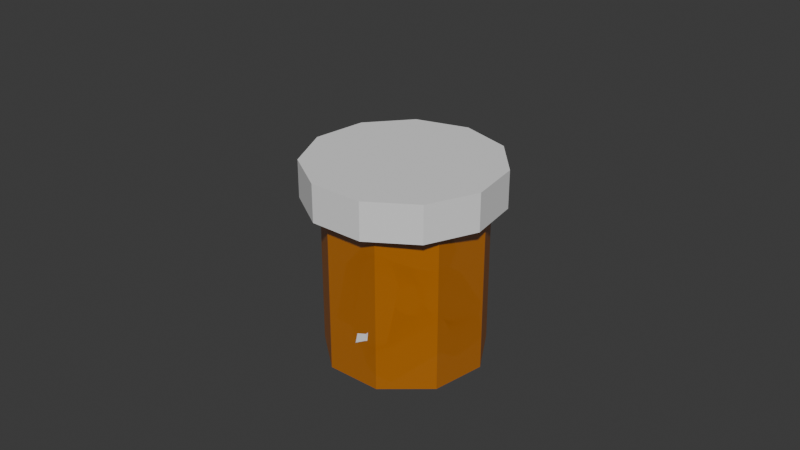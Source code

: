 # Source: Tabliki.blend  (saved by Blender 4.0.36; exported with 4.5.12 LTS)
import bpy
from mathutils import Matrix  # noqa: F401  (used for matrix-valued properties, if any)

bpy.ops.wm.read_factory_settings(use_empty=True)
scene = bpy.context.scene
scene.name = 'Scene'

# ---- collections
col_collection = bpy.data.collections.new('Collection'); scene.collection.children.link(col_collection)

# ---- materials (node trees are filled in below, after node groups)
mat_material_001 = bpy.data.materials.new('Material.001')
mat_material_001.surface_render_method = 'BLENDED'
mat_material_001.blend_method = 'BLEND'
mat_material_001.use_transparent_shadow = False

# ---- material node trees
mat_material_001.use_nodes = True; mat_material_001.node_tree.nodes.clear()
_N = mat_material_001.node_tree.nodes; _L = mat_material_001.node_tree.links
n0 = _N.new('ShaderNodeBsdfPrincipled'); n0.name = 'Principled BSDF'; n0.location = (10, 300)
n0.inputs[0].default_value = (0.8004, 0.2464, 0.0, 1.0)
n0.inputs[3].default_value = 1.45
n0.inputs[4].default_value = 0.5197
n1 = _N.new('ShaderNodeOutputMaterial'); n1.name = 'Material Output'; n1.location = (300, 300)
_L.new(n0.outputs[0], n1.inputs[0])
n1.is_active_output = True

# ---- world
world_world = bpy.data.worlds.new('World'); scene.world = world_world
world_world.use_nodes = True; world_world.node_tree.nodes.clear()
_N = world_world.node_tree.nodes; _L = world_world.node_tree.links
n0 = _N.new('ShaderNodeOutputWorld'); n0.name = 'World Output'; n0.location = (300, 300)
n1 = _N.new('ShaderNodeBackground'); n1.name = 'Background'; n1.location = (10, 300)
n1.inputs[0].default_value = (0.05088, 0.05088, 0.05088, 1.0)
_L.new(n1.outputs[0], n0.inputs[0])
n0.is_active_output = True
world_world.color = (0.05088, 0.05088, 0.05088)
world_world.use_sun_shadow = False
world_world.sun_shadow_jitter_overblur = 0.0

# ---- meshes
me_cylinder = bpy.data.meshes.new('Cylinder')
me_cylinder.from_pydata([(0.0, 1.0, -1.0), (0.0, 1.0, 1.037), (0.6428, 0.766, -1.0), (0.6428, 0.766, 1.037), (0.9848, 0.1736, -1.0), (0.9848, 0.1736, 1.037), (0.866, -0.5, -1.0), (0.866, -0.5, 1.037), (0.342, -0.9397, -1.0), (0.342, -0.9397, 1.037), (-0.342, -0.9397, -1.0), (-0.342, -0.9397, 1.037), (-0.866, -0.5, -1.0), (-0.866, -0.5, 1.037), (-0.9848, 0.1736, -1.0), (-0.9848, 0.1736, 1.037), (-0.6428, 0.766, -1.0), (-0.6428, 0.766, 1.037)], [], [(0, 1, 3, 2), (2, 3, 5, 4), (4, 5, 7, 6), (6, 7, 9, 8), (8, 9, 11, 10), (10, 11, 13, 12), (12, 13, 15, 14), (14, 15, 17, 16), (16, 17, 1, 0), (0, 2, 4, 6, 8, 10, 12, 14, 16)])
_uv = me_cylinder.uv_layers.new(name='UVMap')
_uv.uv.foreach_set('vector', [1.0, 0.5, 1.0, 1.0, 0.8889, 1.0, 0.8889, 0.5, 0.8889, 0.5, 0.8889, 1.0, 0.7778, 1.0, 0.7778, 0.5, 0.7778, 0.5, 0.7778, 1.0, 0.6667, 1.0, 0.6667, 0.5, 0.6667, 0.5, 0.6667, 1.0, 0.5556, 1.0, 0.5556, 0.5, 0.5556, 0.5, 0.5556, 1.0, 0.4444, 1.0, 0.4444, 0.5, 0.4444, 0.5, 0.4444, 1.0, 0.3333, 1.0, 0.3333, 0.5, 0.3333, 0.5, 0.3333, 1.0, 0.2222, 1.0, 0.2222, 0.5, 0.2222, 0.5, 0.2222, 1.0, 0.1111, 1.0, 0.1111, 0.5, 0.1111, 0.5, 0.1111, 1.0, 4.47e-08, 1.0, 4.47e-08, 0.5, 0.75, 0.49, 0.9043, 0.4339, 0.9864, 0.2917, 0.9578, 0.13, 0.8321, 0.02447, 0.6679, 0.02447, 0.5422, 0.13, 0.5136, 0.2917, 0.5957, 0.4339])
me_cylinder.materials.append(mat_material_001)
me_cylinder.update()
me_cube_008 = bpy.data.meshes.new('Cube.008')
me_cube_008.from_pydata([(-0.6127, 1.0, -0.2243), (-0.8485, 0.5258, 1.0), (0.9401, -0.603, 0.7139), (0.433, 1.0, -0.3938), (-0.8898, 0.5755, 0.9172), (-0.6692, -1.0, 0.1853), (0.973, 0.3685, 0.4607), (0.6227, -1.0, 0.3101), (-0.689, -1.0, -1.0), (0.7558, -0.8387, 0.7277), (0.973, 0.4259, -0.5332), (-0.6216, 1.0, 0.3402), (0.4717, 1.0, 0.4873), (0.6818, 0.7403, 1.0), (-0.7474, 0.7809, -1.0), (0.5976, 0.8155, -1.0), (-1.027, -0.5527, 0.4554), (0.973, -0.5541, 0.5337), (0.7258, 0.6795, 1.0), (-1.027, 0.3559, 0.4921), (-0.8866, 0.5735, -1.0), (-0.8125, -0.8014, -1.0), (-1.027, 0.3604, -0.3103), (-1.027, -0.4947, -0.4235), (-0.8497, -0.7765, 0.8719), (-0.7862, -0.8461, 0.6426), (-0.8039, -0.6198, 1.0), (-0.6888, -1.0, -0.9886), (0.7455, -0.8291, -1.0), (-0.7432, -0.9129, -1.0), (0.6345, -1.0, -0.6324), (0.8131, 0.6074, -1.0), (0.8599, -0.6457, -1.0), (0.973, -0.488, -0.5922), (0.8697, -0.5283, 1.0), (0.7112, -0.7244, 1.0), (1.235, 0.7033, -2.047), (0.6967, 1.038, -2.091), (0.2144, -1.547, -0.7458), (1.32, -0.5688, -0.5552), (0.7403, 1.09, -2.157), (0.03428, 0.1203, -4.0), (0.8097, -1.28, 0.1747), (0.06675, -1.389, -1.931), (0.2895, -0.07634, -4.831), (0.07216, -1.411, -1.272), (1.056, -1.444, -0.4347), (1.113, 0.8187, -1.68), (1.131, -0.451, 0.0989), (0.8862, -0.6993, 0.4897), (1.275, 0.6395, -3.013), (1.356, -0.9436, -0.9093), (0.2077, 0.7573, -3.889), (0.282, -1.601, -0.7644), (0.8544, -0.7735, 0.492), (0.7039, 1.094, -2.89), (1.154, 0.7292, -3.449), (0.394, 0.1423, -4.808), (0.8798, 0.9465, -3.427), (0.4298, 0.6151, -4.42), (0.001621, 0.5431, -3.575), (0.01547, 0.3999, -3.707), (0.06305, 0.5695, -3.25), (0.287, -0.07445, -4.823), (0.4503, -1.716, -2.444), (0.3353, 0.01948, -4.821), (0.2709, -1.578, -2.55), (1.251, -1.275, -0.8011), (0.5573, -1.785, -2.072), (0.5619, -1.786, -1.454), (0.1908, -1.383, -0.5809), (0.07468, -1.266, -1.035), (-0.2302, 3.028, 6.295), (-0.8105, 3.527, 8.108), (-0.4616, 1.33, 7.689), (-1.042, 1.828, 9.502), (-1.2, -0.2091, 7.521), (-1.78, 0.2899, 9.334), (-2.21, -1.099, 5.845), (-2.79, -0.6003, 7.657), (-3.171, -1.058, 3.191), (-3.751, -0.5594, 5.004), (-3.779, -0.09938, 0.4035), (-4.359, 0.3995, 2.216), (-3.84, 1.473, -1.633), (-4.42, 1.972, 0.1797), (-3.335, 3.16, -2.272), (-3.915, 3.659, -0.4594), (-2.424, 4.426, -1.311), (-3.004, 4.925, 0.502), (-1.396, 4.868, 0.9457), (-1.977, 5.367, 2.759), (-0.5787, 4.347, 3.781), (-1.159, 4.846, 5.594), (-0.3121, -0.1669, -5.547), (-0.8936, -0.2652, -5.742), (-0.6726, -1.414, -0.5895), (0.0499, -0.2699, -2.695), (-0.8653, -0.2399, -5.892), (-1.148, -1.789, -5.102), (-0.2498, -0.6395, -0.8055), (-0.7943, -1.836, -1.486), (-0.8208, -2.076, -5.489), (-0.8148, -1.603, -1.039), (0.04949, -0.8308, -1.098), (-0.4733, -0.02949, -5.413), (-0.1859, -0.05859, -2.341), (-0.358, -0.1708, -1.552), (-0.2118, -0.5359, -6.084), (0.2047, -0.5858, -2.364), (-1.174, -1.317, -6.127), (-0.5949, -1.418, -0.5606), (-0.3662, -0.2259, -1.415), (-0.8644, -0.5243, -6.337), (-0.3266, -0.7066, -6.419), (-0.788, -1.897, -5.88), (-0.6375, -0.715, -6.563), (-0.9065, -1.48, -6.387), (-1.316, -1.42, -5.464), (-1.257, -1.539, -5.335), (-1.283, -1.256, -5.34), (-0.8239, -2.073, -5.485), (-0.3294, -2.013, -1.554), (-0.8064, -1.997, -5.66), (-0.5261, -2.065, -1.717), (0.1963, -0.778, -1.716), (-0.2305, -1.862, -1.282), (-0.2555, -1.634, -0.8921), (-0.7478, -1.276, -0.7227), (-0.8645, -1.436, -1.114), (-0.9048, 0.3633, -5.722), (-0.9557, 0.4469, -4.022), (0.5586, 2.141, -4.942), (-0.3723, 1.418, -7.161), (-0.9895, 0.3823, -4.088), (0.07444, 0.233, -2.672), (0.09401, 2.193, -6.464), (0.6802, 1.64, -4.244), (0.2494, -0.156, -3.375), (0.5933, 1.927, -4.377), (0.218, 1.89, -7.153), (-0.997, 0.5291, -5.363), (-0.4908, 1.733, -6.669), (-0.3299, 2.089, -6.268), (-0.732, -0.04196, -5.728), (-0.0995, 1.386, -7.492), (-0.3802, -0.01784, -2.659), (0.5763, 2.125, -5.162), (-0.2761, 2.13, -6.241), (-0.8721, 0.08332, -3.875), (-0.6883, -0.2098, -5.268), (0.0833, -0.2672, -3.488), (-0.7496, -0.1654, -4.374), (-0.2744, -0.285, -3.278), (-0.2394, 0.2772, -2.324), (-0.1357, 0.2664, -2.451), (-0.3211, 0.3809, -2.517), (0.2477, -0.1523, -3.368), (0.8522, 1.38, -5.439), (0.1766, -0.2047, -3.425), (0.8327, 1.36, -4.838), (0.1162, 1.594, -7.483), (0.8094, 1.52, -5.835), (0.7163, 1.782, -5.944), (0.44, 2.163, -4.778), (0.4682, 1.975, -4.309), (-0.8962, 1.252, -2.982), (-1.261, 1.042, -1.708), (0.4079, -0.03153, 0.3171), (0.1259, 1.232, -2.318), (-1.291, 1.072, -1.853), (-1.125, -0.5137, -1.093), (0.529, 0.816, -0.644), (0.109, -0.4762, 0.02346), (-1.042, -0.736, -2.16), (0.2127, -0.248, 0.3707), (0.6182, 0.6827, -1.57), (-0.9531, 1.358, -2.488), (0.0876, 1.397, -1.507), (0.228, 1.256, -0.6846), (-0.9747, 0.9035, -3.603), (0.3236, 0.9499, -2.582), (-1.462, -0.05503, -1.483), (0.4585, -0.01985, 0.1446), (0.2662, 1.201, -0.6026), (-1.402, 0.7886, -2.164), (-1.123, 0.7109, -3.548), (-1.148, -0.5544, -2.412), (-1.332, 0.6423, -2.879), (-1.382, -0.1663, -2.308), (-1.342, -0.1812, -0.8005), (-1.266, -0.2876, -0.8997), (-1.298, -0.01234, -0.7743), (-1.043, -0.7339, -2.149), (0.3516, -0.5631, -1.176), (-1.089, -0.6564, -2.27), (0.2012, -0.6527, -0.803), (0.5168, 0.7606, -2.251), (0.4745, -0.3929, -1.231), (0.5596, -0.17, -0.9054), (0.3207, 0.09009, 0.4573), (0.1543, -0.09224, 0.4877), (-1.745, 0.7562, -3.623), (-1.814, 1.564, -3.344), (-0.09156, 1.613, -6.091), (-1.06, 0.388, -5.798), (-1.854, 1.516, -3.254), (-0.8536, 2.124, -1.988), (-0.5144, 0.9265, -6.869), (-0.04905, 1.793, -4.85), (-0.7197, 1.689, -1.325), (-0.09502, 1.813, -5.496), (-0.4197, 0.5227, -6.399), (-1.82, 0.9686, -3.9), (-1.145, 0.7041, -6.343), (-0.9477, 0.989, -6.842), (-1.628, 0.6387, -2.737), (-0.7908, 0.2254, -5.678), (-1.333, 2.061, -1.741), (-0.07235, 1.507, -6.11), (-0.89, 1.013, -6.885), (-1.782, 1.53, -2.545), (-1.614, 0.8037, -2.256), (-0.8952, 1.606, -1.229), (-1.685, 1.229, -2.129), (-1.253, 1.699, -1.332), (-1.162, 2.298, -2.15), (-1.06, 2.236, -2.107), (-1.226, 2.238, -2.451), (-0.721, 1.694, -1.331), (0.1073, 1.168, -4.578), (-0.7966, 1.653, -1.283), (0.07488, 1.44, -4.382), (-0.5523, 0.2872, -5.965), (0.09013, 1.025, -4.984), (0.03448, 1.049, -5.578), (-0.2081, 1.695, -6.153), (-0.2129, 1.859, -5.64), (-2.224, -0.869, -1.755), (-2.49, -0.1374, -1.92), (-1.052, 0.1803, -5.759), (-1.6, -1.269, -4.057), (-2.51, -0.1824, -1.778), (-1.695, 1.001, -1.7), (-1.293, -0.7401, -5.765), (-1.003, 0.5691, -4.747), (-1.425, 0.7874, -0.9303), (-1.081, 0.4569, -5.323), (-1.076, -0.9761, -5.163), (-2.363, -0.7608, -2.08), (-1.787, -1.119, -4.684), (-1.706, -0.8668, -5.458), (-2.043, -0.7717, -0.9523), (-1.303, -1.276, -4.049), (-2.106, 0.7807, -1.082), (-1.007, 0.09176, -5.729), (-1.662, -0.8284, -5.554), (-2.413, -0.01834, -1.184), (-2.052, -0.5387, -0.6141), (-1.559, 0.6547, -0.6637), (-2.224, -0.1717, -0.6939), (-1.916, 0.5656, -0.5498), (-2.032, 0.9943, -1.724), (-1.919, 0.991, -1.724), (-2.088, 0.863, -1.921), (-1.427, 0.7894, -0.9378), (-0.6799, 0.1303, -4.245), (-1.483, 0.7292, -0.8135), (-0.773, 0.3895, -4.199), (-1.114, -1.168, -4.526), (-0.6764, -0.07261, -4.524), (-0.7619, -0.1764, -5.047), (-1.184, 0.1922, -5.778), (-1.208, 0.422, -5.397), (-0.2021, 2.436, -3.035), (-0.05739, 2.596, -1.406), (1.404, 0.8779, -2.758), (0.5607, 1.886, -4.783), (-0.1134, 2.625, -1.45), (0.1178, 1.207, 0.1421), (1.241, 1.456, -4.335), (1.131, 0.6307, -1.863), (-0.1483, 0.8524, -0.3737), (1.299, 0.807, -2.116), (1.023, 1.19, -4.878), (-0.08933, 2.613, -2.76), (0.7768, 2.138, -4.438), (1.082, 2.016, -4.16), (-0.4389, 2.11, -2.861), (0.5836, 1.495, -5.058), (-0.1601, 1.769, 0.1899), (1.384, 0.8408, -2.965), (1.124, 1.954, -4.142), (-0.2778, 2.408, -1.11), (-0.5165, 2.033, -2.338), (-0.2701, 1.048, -0.4643), (-0.4483, 2.164, -1.487), (-0.3541, 1.539, -0.3001), (0.09443, 1.658, 0.4236), (0.104, 1.509, 0.3172), (0.1348, 1.783, 0.1826), (-0.1457, 0.8558, -0.3688), (0.9237, 0.2882, -2.912), (-0.2017, 0.9383, -0.4134), (0.9403, 0.3358, -2.317), (0.7769, 1.248, -5.101), (0.9857, 0.3606, -3.36), (1.137, 0.5408, -3.581), (1.4, 1.051, -2.622), (1.306, 0.9907, -2.085), (0.03268, 0.79, 1.574), (0.1056, 1.506, 2.398), (-1.857, 1.413, 2.273), (-0.9099, 0.1647, 1.845), (0.1577, 1.475, 2.328), (-0.5354, 2.608, 0.891), (-1.587, 0.5187, 2.555), (-1.698, 1.882, 1.546), (-0.5254, 2.455, -0.2515), (-1.765, 1.724, 2.085), (-1.575, 0.3306, 1.634), (0.0444, 0.8737, 2.11), (-0.9389, 0.2651, 2.704), (-1.205, 0.44, 3.145), (0.08076, 0.9489, 0.6603), (-1.119, 0.1451, 1.236), (-0.07254, 2.465, 1.236), (-1.873, 1.326, 2.14), (-1.264, 0.4673, 3.132), (0.2101, 1.685, 1.749), (0.1415, 1.208, 0.4936), (-0.3525, 2.354, -0.1983), (0.2062, 1.569, 0.9834), (-0.06029, 2.292, 0.4257), (-0.299, 2.614, 1.591), (-0.3793, 2.606, 1.361), (-0.2906, 2.47, 1.815), (-0.5255, 2.456, -0.2405), (-1.764, 1.481, 0.4329), (-0.4496, 2.41, -0.2282), (-1.714, 1.744, 0.6488), (-1.378, 0.2009, 1.216), (-1.81, 1.257, 0.5767), (-1.86, 1.112, 1.097), (-1.769, 1.428, 2.556), (-1.687, 1.689, 2.388), (-0.7215, 1.671, 0.2657), (-1.181, 2.172, 0.5342), (-1.921, -0.1613, 2.654), (-0.71, 0.431, 1.888), (-1.137, 2.207, 0.4302), (-2.114, 1.466, -0.6803), (-1.238, -0.08191, 3.081), (-2.139, 0.02115, 1.581), (-1.976, 1.178, -1.624), (-2.08, 0.008696, 2.219), (-1.084, -0.3313, 2.352), (-0.787, 1.829, 0.6843), (-0.8126, 0.6175, 2.63), (-1.048, 0.4624, 3.224), (-0.7778, 1.581, -0.6834), (-0.765, 0.04932, 1.591), (-1.842, 2.03, -0.8118), (-1.867, -0.2368, 2.6), (-1.09, 0.4007, 3.262), (-1.235, 2.211, -0.254), (-0.9162, 1.701, -1.037), (-1.842, 1.357, -1.715), (-1.139, 2.002, -0.8675), (-1.701, 1.811, -1.453), (-2.042, 1.894, -0.3254), (-2.063, 1.748, -0.4355), (-1.952, 1.905, -0.059), (-1.978, 1.181, -1.615), (-1.873, -0.4301, 0.8804), (-1.917, 1.256, -1.664), (-2.029, -0.2391, 0.8769), (-0.9067, -0.2364, 1.831), (-1.75, -0.5262, 1.179), (-1.692, -0.5192, 1.774), (-1.903, 0.008295, 2.799), (-2.034, 0.1526, 2.419)], [], [(33, 10, 6, 17), (9, 35, 26, 24, 25, 5, 7), (19, 4, 11, 0, 14, 20, 22), (15, 14, 0, 3), (11, 4, 1, 13, 12), (3, 0, 11, 12), (21, 23, 22, 20), (19, 16, 24, 26, 1, 4), (16, 25, 24), (23, 21, 29, 27, 5, 25, 16), (22, 23, 16, 19), (18, 6, 10, 31, 15, 3, 12, 13), (21, 20, 14, 15, 31, 32, 28, 29), (18, 34, 2, 17, 6), (33, 32, 31, 10), (29, 28, 30, 27, 8), (35, 34, 18, 13, 1, 26), (27, 29, 8), (27, 30, 7, 5), (30, 28, 32, 33, 17, 2, 9, 7), (34, 35, 9, 2), (69, 46, 42, 53), (45, 71, 62, 60, 61, 41, 43), (55, 40, 47, 36, 50, 56, 58), (51, 50, 36, 39), (47, 40, 37, 49, 48), (39, 36, 47, 48), (57, 59, 58, 56), (55, 52, 60, 62, 37, 40), (52, 61, 60), (59, 57, 65, 63, 41, 61, 52), (58, 59, 52, 55), (54, 42, 46, 67, 51, 39, 48, 49), (57, 56, 50, 51, 67, 68, 64, 65), (54, 70, 38, 53, 42), (69, 68, 67, 46), (65, 64, 66, 63, 44), (71, 70, 54, 49, 37, 62), (63, 65, 44), (63, 66, 43, 41), (66, 64, 68, 69, 53, 38, 45, 43), (70, 71, 45, 38), (72, 73, 75, 74), (74, 75, 77, 76), (76, 77, 79, 78), (78, 79, 81, 80), (80, 81, 83, 82), (82, 83, 85, 84), (84, 85, 87, 86), (86, 87, 89, 88), (88, 89, 91, 90), (75, 73, 93, 91, 89, 87, 85, 83, 81, 79, 77), (90, 91, 93, 92), (92, 93, 73, 72), (72, 74, 76, 78, 80, 82, 84, 86, 88, 90, 92), (127, 104, 100, 111), (103, 129, 120, 118, 119, 99, 101), (113, 98, 105, 94, 108, 114, 116), (109, 108, 94, 97), (105, 98, 95, 107, 106), (97, 94, 105, 106), (115, 117, 116, 114), (113, 110, 118, 120, 95, 98), (110, 119, 118), (117, 115, 123, 121, 99, 119, 110), (116, 117, 110, 113), (112, 100, 104, 125, 109, 97, 106, 107), (115, 114, 108, 109, 125, 126, 122, 123), (112, 128, 96, 111, 100), (127, 126, 125, 104), (123, 122, 124, 121, 102), (129, 128, 112, 107, 95, 120), (121, 123, 102), (121, 124, 101, 99), (124, 122, 126, 127, 111, 96, 103, 101), (128, 129, 103, 96), (163, 140, 136, 147), (139, 165, 156, 154, 155, 135, 137), (149, 134, 141, 130, 144, 150, 152), (145, 144, 130, 133), (141, 134, 131, 143, 142), (133, 130, 141, 142), (151, 153, 152, 150), (149, 146, 154, 156, 131, 134), (146, 155, 154), (153, 151, 159, 157, 135, 155, 146), (152, 153, 146, 149), (148, 136, 140, 161, 145, 133, 142, 143), (151, 150, 144, 145, 161, 162, 158, 159), (148, 164, 132, 147, 136), (163, 162, 161, 140), (159, 158, 160, 157, 138), (165, 164, 148, 143, 131, 156), (157, 159, 138), (157, 160, 137, 135), (160, 158, 162, 163, 147, 132, 139, 137), (164, 165, 139, 132), (199, 176, 172, 183), (175, 201, 192, 190, 191, 171, 173), (185, 170, 177, 166, 180, 186, 188), (181, 180, 166, 169), (177, 170, 167, 179, 178), (169, 166, 177, 178), (187, 189, 188, 186), (185, 182, 190, 192, 167, 170), (182, 191, 190), (189, 187, 195, 193, 171, 191, 182), (188, 189, 182, 185), (184, 172, 176, 197, 181, 169, 178, 179), (187, 186, 180, 181, 197, 198, 194, 195), (184, 200, 168, 183, 172), (199, 198, 197, 176), (195, 194, 196, 193, 174), (201, 200, 184, 179, 167, 192), (193, 195, 174), (193, 196, 173, 171), (196, 194, 198, 199, 183, 168, 175, 173), (200, 201, 175, 168), (235, 212, 208, 219), (211, 237, 228, 226, 227, 207, 209), (221, 206, 213, 202, 216, 222, 224), (217, 216, 202, 205), (213, 206, 203, 215, 214), (205, 202, 213, 214), (223, 225, 224, 222), (221, 218, 226, 228, 203, 206), (218, 227, 226), (225, 223, 231, 229, 207, 227, 218), (224, 225, 218, 221), (220, 208, 212, 233, 217, 205, 214, 215), (223, 222, 216, 217, 233, 234, 230, 231), (220, 236, 204, 219, 208), (235, 234, 233, 212), (231, 230, 232, 229, 210), (237, 236, 220, 215, 203, 228), (229, 231, 210), (229, 232, 209, 207), (232, 230, 234, 235, 219, 204, 211, 209), (236, 237, 211, 204), (271, 248, 244, 255), (247, 273, 264, 262, 263, 243, 245), (257, 242, 249, 238, 252, 258, 260), (253, 252, 238, 241), (249, 242, 239, 251, 250), (241, 238, 249, 250), (259, 261, 260, 258), (257, 254, 262, 264, 239, 242), (254, 263, 262), (261, 259, 267, 265, 243, 263, 254), (260, 261, 254, 257), (256, 244, 248, 269, 253, 241, 250, 251), (259, 258, 252, 253, 269, 270, 266, 267), (256, 272, 240, 255, 244), (271, 270, 269, 248), (267, 266, 268, 265, 246), (273, 272, 256, 251, 239, 264), (265, 267, 246), (265, 268, 245, 243), (268, 266, 270, 271, 255, 240, 247, 245), (272, 273, 247, 240), (307, 284, 280, 291), (283, 309, 300, 298, 299, 279, 281), (293, 278, 285, 274, 288, 294, 296), (289, 288, 274, 277), (285, 278, 275, 287, 286), (277, 274, 285, 286), (295, 297, 296, 294), (293, 290, 298, 300, 275, 278), (290, 299, 298), (297, 295, 303, 301, 279, 299, 290), (296, 297, 290, 293), (292, 280, 284, 305, 289, 277, 286, 287), (295, 294, 288, 289, 305, 306, 302, 303), (292, 308, 276, 291, 280), (307, 306, 305, 284), (303, 302, 304, 301, 282), (309, 308, 292, 287, 275, 300), (301, 303, 282), (301, 304, 281, 279), (304, 302, 306, 307, 291, 276, 283, 281), (308, 309, 283, 276), (343, 320, 316, 327), (319, 345, 336, 334, 335, 315, 317), (329, 314, 321, 310, 324, 330, 332), (325, 324, 310, 313), (321, 314, 311, 323, 322), (313, 310, 321, 322), (331, 333, 332, 330), (329, 326, 334, 336, 311, 314), (326, 335, 334), (333, 331, 339, 337, 315, 335, 326), (332, 333, 326, 329), (328, 316, 320, 341, 325, 313, 322, 323), (331, 330, 324, 325, 341, 342, 338, 339), (328, 344, 312, 327, 316), (343, 342, 341, 320), (339, 338, 340, 337, 318), (345, 344, 328, 323, 311, 336), (337, 339, 318), (337, 340, 317, 315), (340, 338, 342, 343, 327, 312, 319, 317), (344, 345, 319, 312), (379, 356, 352, 363), (355, 381, 372, 370, 371, 351, 353), (365, 350, 357, 346, 360, 366, 368), (361, 360, 346, 349), (357, 350, 347, 359, 358), (349, 346, 357, 358), (367, 369, 368, 366), (365, 362, 370, 372, 347, 350), (362, 371, 370), (369, 367, 375, 373, 351, 371, 362), (368, 369, 362, 365), (364, 352, 356, 377, 361, 349, 358, 359), (367, 366, 360, 361, 377, 378, 374, 375), (364, 380, 348, 363, 352), (379, 378, 377, 356), (375, 374, 376, 373, 354), (381, 380, 364, 359, 347, 372), (373, 375, 354), (373, 376, 353, 351), (376, 374, 378, 379, 363, 348, 355, 353), (380, 381, 355, 348)])
_uv = me_cube_008.uv_layers.new(name='UVMap')
_uv.uv.foreach_set('vector', [0.426, 0.686, 0.4333, 0.5718, 0.5576, 0.5789, 0.5667, 0.6943, 0.591, 0.757, 0.5863, 0.6818, 0.1403, 0.09201, 0.131, 0.01315, 0.6966, 0.5289, 0.5232, 0.9553, 0.5388, 0.7938, 0.6846, 0.5805, 0.8394, 0.5449, 0.677, 0.4351, 0.5498, 0.3796, 0.2889, 0.3985, 0.2073, 0.4886, 0.3836, 0.58, 0.3281, 0.5231, 0.2889, 0.3985, 0.472, 0.3018, 0.4014, 0.4819, 0.5425, 0.3007, 0.8225, 0.528, 0.8509, 0.5575, 0.625, 0.4961, 0.5609, 0.4373, 0.4508, 0.4325, 0.472, 0.3018, 0.5425, 0.3007, 0.5609, 0.4373, 0.1518, 0.7252, 0.4471, 0.06317, 0.3836, 0.58, 0.1425, 0.5533, 0.5615, 0.1695, 0.5569, 0.05591, 0.131, 0.01315, 0.1403, 0.09201, 0.8527, 0.5593, 0.8225, 0.528, 0.5569, 0.05591, 0.6966, 0.5289, 0.131, 0.01315, 0.4471, 0.06317, 0.375, 0.6325, 0.375, 0.8152, 0.3776, 0.9566, 0.6438, 0.8346, 0.6966, 0.5289, 0.5569, 0.05591, 0.4612, 0.17, 0.4471, 0.06317, 0.5569, 0.05591, 0.5615, 0.1695, 0.625, 0.5092, 0.5576, 0.5789, 0.4333, 0.5718, 0.355, 0.5491, 0.3281, 0.5231, 0.4014, 0.4819, 0.5427, 0.4555, 0.625, 0.4961, 0.1518, 0.7252, 0.1425, 0.5533, 0.1599, 0.5274, 0.3281, 0.5231, 0.355, 0.5491, 0.3609, 0.7057, 0.3466, 0.7286, 0.1605, 0.7391, 0.625, 0.5092, 0.625, 0.697, 0.5892, 0.7045, 0.5667, 0.6943, 0.5576, 0.5789, 0.426, 0.686, 0.375, 0.7199, 0.355, 0.5491, 0.4333, 0.5718, 0.1605, 0.7391, 0.3466, 0.7286, 0.4209, 0.7923, 0.3764, 0.9577, 0.375, 0.9578, 0.6577, 0.7156, 0.6379, 0.691, 0.6559, 0.5401, 0.6614, 0.5325, 0.8527, 0.5593, 0.8471, 0.7025, 0.3776, 0.9566, 0.375, 0.8152, 0.375, 0.9578, 0.3764, 0.9577, 0.4209, 0.7923, 0.5388, 0.7938, 0.5232, 0.9553, 0.4209, 0.7923, 0.375, 0.7571, 0.375, 0.7199, 0.426, 0.686, 0.5667, 0.6943, 0.5892, 0.7045, 0.591, 0.757, 0.5388, 0.7938, 0.625, 0.697, 0.5863, 0.6818, 0.591, 0.757, 0.5892, 0.7045, 0.426, 0.686, 0.4333, 0.5718, 0.5576, 0.5789, 0.5667, 0.6943, 0.591, 0.757, 0.5863, 0.6818, 0.1403, 0.09201, 0.131, 0.01315, 0.6966, 0.5289, 0.5232, 0.9553, 0.5388, 0.7938, 0.6846, 0.5805, 0.8394, 0.5449, 0.677, 0.4351, 0.5498, 0.3796, 0.2889, 0.3985, 0.2073, 0.4886, 0.3836, 0.58, 0.3281, 0.5231, 0.2889, 0.3985, 0.472, 0.3018, 0.4014, 0.4819, 0.5425, 0.3007, 0.8225, 0.528, 0.8509, 0.5575, 0.625, 0.4961, 0.5609, 0.4373, 0.4508, 0.4325, 0.472, 0.3018, 0.5425, 0.3007, 0.5609, 0.4373, 0.1518, 0.7252, 0.4471, 0.06317, 0.3836, 0.58, 0.1425, 0.5533, 0.5615, 0.1695, 0.5569, 0.05591, 0.131, 0.01315, 0.1403, 0.09201, 0.8527, 0.5593, 0.8225, 0.528, 0.5569, 0.05591, 0.6966, 0.5289, 0.131, 0.01315, 0.4471, 0.06317, 0.375, 0.6325, 0.375, 0.8152, 0.3776, 0.9566, 0.6438, 0.8346, 0.6966, 0.5289, 0.5569, 0.05591, 0.4612, 0.17, 0.4471, 0.06317, 0.5569, 0.05591, 0.5615, 0.1695, 0.625, 0.5092, 0.5576, 0.5789, 0.4333, 0.5718, 0.355, 0.5491, 0.3281, 0.5231, 0.4014, 0.4819, 0.5427, 0.4555, 0.625, 0.4961, 0.1518, 0.7252, 0.1425, 0.5533, 0.1599, 0.5274, 0.3281, 0.5231, 0.355, 0.5491, 0.3609, 0.7057, 0.3466, 0.7286, 0.1605, 0.7391, 0.625, 0.5092, 0.625, 0.697, 0.5892, 0.7045, 0.5667, 0.6943, 0.5576, 0.5789, 0.426, 0.686, 0.375, 0.7199, 0.355, 0.5491, 0.4333, 0.5718, 0.1605, 0.7391, 0.3466, 0.7286, 0.4209, 0.7923, 0.3764, 0.9577, 0.375, 0.9578, 0.6577, 0.7156, 0.6379, 0.691, 0.6559, 0.5401, 0.6614, 0.5325, 0.8527, 0.5593, 0.8471, 0.7025, 0.3776, 0.9566, 0.375, 0.8152, 0.375, 0.9578, 0.3764, 0.9577, 0.4209, 0.7923, 0.5388, 0.7938, 0.5232, 0.9553, 0.4209, 0.7923, 0.375, 0.7571, 0.375, 0.7199, 0.426, 0.686, 0.5667, 0.6943, 0.5892, 0.7045, 0.591, 0.757, 0.5388, 0.7938, 0.625, 0.697, 0.5863, 0.6818, 0.591, 0.757, 0.5892, 0.7045, 1.0, 0.5, 1.0, 1.0, 0.9091, 1.0, 0.9091, 0.5, 0.9091, 0.5, 0.9091, 1.0, 0.8182, 1.0, 0.8182, 0.5, 0.8182, 0.5, 0.8182, 1.0, 0.7273, 1.0, 0.7273, 0.5, 0.7273, 0.5, 0.7273, 1.0, 0.6364, 1.0, 0.6364, 0.5, 0.6364, 0.5, 0.6364, 1.0, 0.5455, 1.0, 0.5455, 0.5, 0.5455, 0.5, 0.5455, 1.0, 0.4545, 1.0, 0.4545, 0.5, 0.4545, 0.5, 0.4545, 1.0, 0.3636, 1.0, 0.3636, 0.5, 0.3636, 0.5, 0.3636, 1.0, 0.2727, 1.0, 0.2727, 0.5, 0.2727, 0.5, 0.2727, 1.0, 0.1818, 1.0, 0.1818, 0.5, 0.3798, 0.4519, 0.25, 0.49, 0.1202, 0.4519, 0.03169, 0.3497, 0.01244, 0.2158, 0.06862, 0.09283, 0.1824, 0.01972, 0.3176, 0.01972, 0.4314, 0.09283, 0.4876, 0.2158, 0.4683, 0.3497, 0.1818, 0.5, 0.1818, 1.0, 0.09091, 1.0, 0.09091, 0.5, 0.09091, 0.5, 0.09091, 1.0, -1.788e-07, 1.0, -1.788e-07, 0.5, 0.75, 0.49, 0.8798, 0.4519, 0.9683, 0.3497, 0.9876, 0.2158, 0.9314, 0.09283, 0.8176, 0.01972, 0.6824, 0.01972, 0.5686, 0.09283, 0.5124, 0.2158, 0.5317, 0.3497, 0.6202, 0.4519, 0.426, 0.686, 0.4333, 0.5718, 0.5576, 0.5789, 0.5667, 0.6943, 0.591, 0.757, 0.5863, 0.6818, 0.1403, 0.09201, 0.131, 0.01315, 0.6966, 0.5289, 0.5232, 0.9553, 0.5388, 0.7938, 0.6846, 0.5805, 0.8394, 0.5449, 0.677, 0.4351, 0.5498, 0.3796, 0.2889, 0.3985, 0.2073, 0.4886, 0.3836, 0.58, 0.3281, 0.5231, 0.2889, 0.3985, 0.472, 0.3018, 0.4014, 0.4819, 0.5425, 0.3007, 0.8225, 0.528, 0.8509, 0.5575, 0.625, 0.4961, 0.5609, 0.4373, 0.4508, 0.4325, 0.472, 0.3018, 0.5425, 0.3007, 0.5609, 0.4373, 0.1518, 0.7252, 0.4471, 0.06317, 0.3836, 0.58, 0.1425, 0.5533, 0.5615, 0.1695, 0.5569, 0.05591, 0.131, 0.01315, 0.1403, 0.09201, 0.8527, 0.5593, 0.8225, 0.528, 0.5569, 0.05591, 0.6966, 0.5289, 0.131, 0.01315, 0.4471, 0.06317, 0.375, 0.6325, 0.375, 0.8152, 0.3776, 0.9566, 0.6438, 0.8346, 0.6966, 0.5289, 0.5569, 0.05591, 0.4612, 0.17, 0.4471, 0.06317, 0.5569, 0.05591, 0.5615, 0.1695, 0.625, 0.5092, 0.5576, 0.5789, 0.4333, 0.5718, 0.355, 0.5491, 0.3281, 0.5231, 0.4014, 0.4819, 0.5427, 0.4555, 0.625, 0.4961, 0.1518, 0.7252, 0.1425, 0.5533, 0.1599, 0.5274, 0.3281, 0.5231, 0.355, 0.5491, 0.3609, 0.7057, 0.3466, 0.7286, 0.1605, 0.7391, 0.625, 0.5092, 0.625, 0.697, 0.5892, 0.7045, 0.5667, 0.6943, 0.5576, 0.5789, 0.426, 0.686, 0.375, 0.7199, 0.355, 0.5491, 0.4333, 0.5718, 0.1605, 0.7391, 0.3466, 0.7286, 0.4209, 0.7923, 0.3764, 0.9577, 0.375, 0.9578, 0.6577, 0.7156, 0.6379, 0.691, 0.6559, 0.5401, 0.6614, 0.5325, 0.8527, 0.5593, 0.8471, 0.7025, 0.3776, 0.9566, 0.375, 0.8152, 0.375, 0.9578, 0.3764, 0.9577, 0.4209, 0.7923, 0.5388, 0.7938, 0.5232, 0.9553, 0.4209, 0.7923, 0.375, 0.7571, 0.375, 0.7199, 0.426, 0.686, 0.5667, 0.6943, 0.5892, 0.7045, 0.591, 0.757, 0.5388, 0.7938, 0.625, 0.697, 0.5863, 0.6818, 0.591, 0.757, 0.5892, 0.7045, 0.426, 0.686, 0.4333, 0.5718, 0.5576, 0.5789, 0.5667, 0.6943, 0.591, 0.757, 0.5863, 0.6818, 0.1403, 0.09201, 0.131, 0.01315, 0.6966, 0.5289, 0.5232, 0.9553, 0.5388, 0.7938, 0.6846, 0.5805, 0.8394, 0.5449, 0.677, 0.4351, 0.5498, 0.3796, 0.2889, 0.3985, 0.2073, 0.4886, 0.3836, 0.58, 0.3281, 0.5231, 0.2889, 0.3985, 0.472, 0.3018, 0.4014, 0.4819, 0.5425, 0.3007, 0.8225, 0.528, 0.8509, 0.5575, 0.625, 0.4961, 0.5609, 0.4373, 0.4508, 0.4325, 0.472, 0.3018, 0.5425, 0.3007, 0.5609, 0.4373, 0.1518, 0.7252, 0.4471, 0.06317, 0.3836, 0.58, 0.1425, 0.5533, 0.5615, 0.1695, 0.5569, 0.05591, 0.131, 0.01315, 0.1403, 0.09201, 0.8527, 0.5593, 0.8225, 0.528, 0.5569, 0.05591, 0.6966, 0.5289, 0.131, 0.01315, 0.4471, 0.06317, 0.375, 0.6325, 0.375, 0.8152, 0.3776, 0.9566, 0.6438, 0.8346, 0.6966, 0.5289, 0.5569, 0.05591, 0.4612, 0.17, 0.4471, 0.06317, 0.5569, 0.05591, 0.5615, 0.1695, 0.625, 0.5092, 0.5576, 0.5789, 0.4333, 0.5718, 0.355, 0.5491, 0.3281, 0.5231, 0.4014, 0.4819, 0.5427, 0.4555, 0.625, 0.4961, 0.1518, 0.7252, 0.1425, 0.5533, 0.1599, 0.5274, 0.3281, 0.5231, 0.355, 0.5491, 0.3609, 0.7057, 0.3466, 0.7286, 0.1605, 0.7391, 0.625, 0.5092, 0.625, 0.697, 0.5892, 0.7045, 0.5667, 0.6943, 0.5576, 0.5789, 0.426, 0.686, 0.375, 0.7199, 0.355, 0.5491, 0.4333, 0.5718, 0.1605, 0.7391, 0.3466, 0.7286, 0.4209, 0.7923, 0.3764, 0.9577, 0.375, 0.9578, 0.6577, 0.7156, 0.6379, 0.691, 0.6559, 0.5401, 0.6614, 0.5325, 0.8527, 0.5593, 0.8471, 0.7025, 0.3776, 0.9566, 0.375, 0.8152, 0.375, 0.9578, 0.3764, 0.9577, 0.4209, 0.7923, 0.5388, 0.7938, 0.5232, 0.9553, 0.4209, 0.7923, 0.375, 0.7571, 0.375, 0.7199, 0.426, 0.686, 0.5667, 0.6943, 0.5892, 0.7045, 0.591, 0.757, 0.5388, 0.7938, 0.625, 0.697, 0.5863, 0.6818, 0.591, 0.757, 0.5892, 0.7045, 0.426, 0.686, 0.4333, 0.5718, 0.5576, 0.5789, 0.5667, 0.6943, 0.591, 0.757, 0.5863, 0.6818, 0.1403, 0.09201, 0.131, 0.01315, 0.6966, 0.5289, 0.5232, 0.9553, 0.5388, 0.7938, 0.6846, 0.5805, 0.8394, 0.5449, 0.677, 0.4351, 0.5498, 0.3796, 0.2889, 0.3985, 0.2073, 0.4886, 0.3836, 0.58, 0.3281, 0.5231, 0.2889, 0.3985, 0.472, 0.3018, 0.4014, 0.4819, 0.5425, 0.3007, 0.8225, 0.528, 0.8509, 0.5575, 0.625, 0.4961, 0.5609, 0.4373, 0.4508, 0.4325, 0.472, 0.3018, 0.5425, 0.3007, 0.5609, 0.4373, 0.1518, 0.7252, 0.4471, 0.06317, 0.3836, 0.58, 0.1425, 0.5533, 0.5615, 0.1695, 0.5569, 0.05591, 0.131, 0.01315, 0.1403, 0.09201, 0.8527, 0.5593, 0.8225, 0.528, 0.5569, 0.05591, 0.6966, 0.5289, 0.131, 0.01315, 0.4471, 0.06317, 0.375, 0.6325, 0.375, 0.8152, 0.3776, 0.9566, 0.6438, 0.8346, 0.6966, 0.5289, 0.5569, 0.05591, 0.4612, 0.17, 0.4471, 0.06317, 0.5569, 0.05591, 0.5615, 0.1695, 0.625, 0.5092, 0.5576, 0.5789, 0.4333, 0.5718, 0.355, 0.5491, 0.3281, 0.5231, 0.4014, 0.4819, 0.5427, 0.4555, 0.625, 0.4961, 0.1518, 0.7252, 0.1425, 0.5533, 0.1599, 0.5274, 0.3281, 0.5231, 0.355, 0.5491, 0.3609, 0.7057, 0.3466, 0.7286, 0.1605, 0.7391, 0.625, 0.5092, 0.625, 0.697, 0.5892, 0.7045, 0.5667, 0.6943, 0.5576, 0.5789, 0.426, 0.686, 0.375, 0.7199, 0.355, 0.5491, 0.4333, 0.5718, 0.1605, 0.7391, 0.3466, 0.7286, 0.4209, 0.7923, 0.3764, 0.9577, 0.375, 0.9578, 0.6577, 0.7156, 0.6379, 0.691, 0.6559, 0.5401, 0.6614, 0.5325, 0.8527, 0.5593, 0.8471, 0.7025, 0.3776, 0.9566, 0.375, 0.8152, 0.375, 0.9578, 0.3764, 0.9577, 0.4209, 0.7923, 0.5388, 0.7938, 0.5232, 0.9553, 0.4209, 0.7923, 0.375, 0.7571, 0.375, 0.7199, 0.426, 0.686, 0.5667, 0.6943, 0.5892, 0.7045, 0.591, 0.757, 0.5388, 0.7938, 0.625, 0.697, 0.5863, 0.6818, 0.591, 0.757, 0.5892, 0.7045, 0.426, 0.686, 0.4333, 0.5718, 0.5576, 0.5789, 0.5667, 0.6943, 0.591, 0.757, 0.5863, 0.6818, 0.1403, 0.09201, 0.131, 0.01315, 0.6966, 0.5289, 0.5232, 0.9553, 0.5388, 0.7938, 0.6846, 0.5805, 0.8394, 0.5449, 0.677, 0.4351, 0.5498, 0.3796, 0.2889, 0.3985, 0.2073, 0.4886, 0.3836, 0.58, 0.3281, 0.5231, 0.2889, 0.3985, 0.472, 0.3018, 0.4014, 0.4819, 0.5425, 0.3007, 0.8225, 0.528, 0.8509, 0.5575, 0.625, 0.4961, 0.5609, 0.4373, 0.4508, 0.4325, 0.472, 0.3018, 0.5425, 0.3007, 0.5609, 0.4373, 0.1518, 0.7252, 0.4471, 0.06317, 0.3836, 0.58, 0.1425, 0.5533, 0.5615, 0.1695, 0.5569, 0.05591, 0.131, 0.01315, 0.1403, 0.09201, 0.8527, 0.5593, 0.8225, 0.528, 0.5569, 0.05591, 0.6966, 0.5289, 0.131, 0.01315, 0.4471, 0.06317, 0.375, 0.6325, 0.375, 0.8152, 0.3776, 0.9566, 0.6438, 0.8346, 0.6966, 0.5289, 0.5569, 0.05591, 0.4612, 0.17, 0.4471, 0.06317, 0.5569, 0.05591, 0.5615, 0.1695, 0.625, 0.5092, 0.5576, 0.5789, 0.4333, 0.5718, 0.355, 0.5491, 0.3281, 0.5231, 0.4014, 0.4819, 0.5427, 0.4555, 0.625, 0.4961, 0.1518, 0.7252, 0.1425, 0.5533, 0.1599, 0.5274, 0.3281, 0.5231, 0.355, 0.5491, 0.3609, 0.7057, 0.3466, 0.7286, 0.1605, 0.7391, 0.625, 0.5092, 0.625, 0.697, 0.5892, 0.7045, 0.5667, 0.6943, 0.5576, 0.5789, 0.426, 0.686, 0.375, 0.7199, 0.355, 0.5491, 0.4333, 0.5718, 0.1605, 0.7391, 0.3466, 0.7286, 0.4209, 0.7923, 0.3764, 0.9577, 0.375, 0.9578, 0.6577, 0.7156, 0.6379, 0.691, 0.6559, 0.5401, 0.6614, 0.5325, 0.8527, 0.5593, 0.8471, 0.7025, 0.3776, 0.9566, 0.375, 0.8152, 0.375, 0.9578, 0.3764, 0.9577, 0.4209, 0.7923, 0.5388, 0.7938, 0.5232, 0.9553, 0.4209, 0.7923, 0.375, 0.7571, 0.375, 0.7199, 0.426, 0.686, 0.5667, 0.6943, 0.5892, 0.7045, 0.591, 0.757, 0.5388, 0.7938, 0.625, 0.697, 0.5863, 0.6818, 0.591, 0.757, 0.5892, 0.7045, 0.426, 0.686, 0.4333, 0.5718, 0.5576, 0.5789, 0.5667, 0.6943, 0.591, 0.757, 0.5863, 0.6818, 0.1403, 0.09201, 0.131, 0.01315, 0.6966, 0.5289, 0.5232, 0.9553, 0.5388, 0.7938, 0.6846, 0.5805, 0.8394, 0.5449, 0.677, 0.4351, 0.5498, 0.3796, 0.2889, 0.3985, 0.2073, 0.4886, 0.3836, 0.58, 0.3281, 0.5231, 0.2889, 0.3985, 0.472, 0.3018, 0.4014, 0.4819, 0.5425, 0.3007, 0.8225, 0.528, 0.8509, 0.5575, 0.625, 0.4961, 0.5609, 0.4373, 0.4508, 0.4325, 0.472, 0.3018, 0.5425, 0.3007, 0.5609, 0.4373, 0.1518, 0.7252, 0.4471, 0.06317, 0.3836, 0.58, 0.1425, 0.5533, 0.5615, 0.1695, 0.5569, 0.05591, 0.131, 0.01315, 0.1403, 0.09201, 0.8527, 0.5593, 0.8225, 0.528, 0.5569, 0.05591, 0.6966, 0.5289, 0.131, 0.01315, 0.4471, 0.06317, 0.375, 0.6325, 0.375, 0.8152, 0.3776, 0.9566, 0.6438, 0.8346, 0.6966, 0.5289, 0.5569, 0.05591, 0.4612, 0.17, 0.4471, 0.06317, 0.5569, 0.05591, 0.5615, 0.1695, 0.625, 0.5092, 0.5576, 0.5789, 0.4333, 0.5718, 0.355, 0.5491, 0.3281, 0.5231, 0.4014, 0.4819, 0.5427, 0.4555, 0.625, 0.4961, 0.1518, 0.7252, 0.1425, 0.5533, 0.1599, 0.5274, 0.3281, 0.5231, 0.355, 0.5491, 0.3609, 0.7057, 0.3466, 0.7286, 0.1605, 0.7391, 0.625, 0.5092, 0.625, 0.697, 0.5892, 0.7045, 0.5667, 0.6943, 0.5576, 0.5789, 0.426, 0.686, 0.375, 0.7199, 0.355, 0.5491, 0.4333, 0.5718, 0.1605, 0.7391, 0.3466, 0.7286, 0.4209, 0.7923, 0.3764, 0.9577, 0.375, 0.9578, 0.6577, 0.7156, 0.6379, 0.691, 0.6559, 0.5401, 0.6614, 0.5325, 0.8527, 0.5593, 0.8471, 0.7025, 0.3776, 0.9566, 0.375, 0.8152, 0.375, 0.9578, 0.3764, 0.9577, 0.4209, 0.7923, 0.5388, 0.7938, 0.5232, 0.9553, 0.4209, 0.7923, 0.375, 0.7571, 0.375, 0.7199, 0.426, 0.686, 0.5667, 0.6943, 0.5892, 0.7045, 0.591, 0.757, 0.5388, 0.7938, 0.625, 0.697, 0.5863, 0.6818, 0.591, 0.757, 0.5892, 0.7045, 0.426, 0.686, 0.4333, 0.5718, 0.5576, 0.5789, 0.5667, 0.6943, 0.591, 0.757, 0.5863, 0.6818, 0.1403, 0.09201, 0.131, 0.01315, 0.6966, 0.5289, 0.5232, 0.9553, 0.5388, 0.7938, 0.6846, 0.5805, 0.8394, 0.5449, 0.677, 0.4351, 0.5498, 0.3796, 0.2889, 0.3985, 0.2073, 0.4886, 0.3836, 0.58, 0.3281, 0.5231, 0.2889, 0.3985, 0.472, 0.3018, 0.4014, 0.4819, 0.5425, 0.3007, 0.8225, 0.528, 0.8509, 0.5575, 0.625, 0.4961, 0.5609, 0.4373, 0.4508, 0.4325, 0.472, 0.3018, 0.5425, 0.3007, 0.5609, 0.4373, 0.1518, 0.7252, 0.4471, 0.06317, 0.3836, 0.58, 0.1425, 0.5533, 0.5615, 0.1695, 0.5569, 0.05591, 0.131, 0.01315, 0.1403, 0.09201, 0.8527, 0.5593, 0.8225, 0.528, 0.5569, 0.05591, 0.6966, 0.5289, 0.131, 0.01315, 0.4471, 0.06317, 0.375, 0.6325, 0.375, 0.8152, 0.3776, 0.9566, 0.6438, 0.8346, 0.6966, 0.5289, 0.5569, 0.05591, 0.4612, 0.17, 0.4471, 0.06317, 0.5569, 0.05591, 0.5615, 0.1695, 0.625, 0.5092, 0.5576, 0.5789, 0.4333, 0.5718, 0.355, 0.5491, 0.3281, 0.5231, 0.4014, 0.4819, 0.5427, 0.4555, 0.625, 0.4961, 0.1518, 0.7252, 0.1425, 0.5533, 0.1599, 0.5274, 0.3281, 0.5231, 0.355, 0.5491, 0.3609, 0.7057, 0.3466, 0.7286, 0.1605, 0.7391, 0.625, 0.5092, 0.625, 0.697, 0.5892, 0.7045, 0.5667, 0.6943, 0.5576, 0.5789, 0.426, 0.686, 0.375, 0.7199, 0.355, 0.5491, 0.4333, 0.5718, 0.1605, 0.7391, 0.3466, 0.7286, 0.4209, 0.7923, 0.3764, 0.9577, 0.375, 0.9578, 0.6577, 0.7156, 0.6379, 0.691, 0.6559, 0.5401, 0.6614, 0.5325, 0.8527, 0.5593, 0.8471, 0.7025, 0.3776, 0.9566, 0.375, 0.8152, 0.375, 0.9578, 0.3764, 0.9577, 0.4209, 0.7923, 0.5388, 0.7938, 0.5232, 0.9553, 0.4209, 0.7923, 0.375, 0.7571, 0.375, 0.7199, 0.426, 0.686, 0.5667, 0.6943, 0.5892, 0.7045, 0.591, 0.757, 0.5388, 0.7938, 0.625, 0.697, 0.5863, 0.6818, 0.591, 0.757, 0.5892, 0.7045, 0.426, 0.686, 0.4333, 0.5718, 0.5576, 0.5789, 0.5667, 0.6943, 0.591, 0.757, 0.5863, 0.6818, 0.1403, 0.09201, 0.131, 0.01315, 0.6966, 0.5289, 0.5232, 0.9553, 0.5388, 0.7938, 0.6846, 0.5805, 0.8394, 0.5449, 0.677, 0.4351, 0.5498, 0.3796, 0.2889, 0.3985, 0.2073, 0.4886, 0.3836, 0.58, 0.3281, 0.5231, 0.2889, 0.3985, 0.472, 0.3018, 0.4014, 0.4819, 0.5425, 0.3007, 0.8225, 0.528, 0.8509, 0.5575, 0.625, 0.4961, 0.5609, 0.4373, 0.4508, 0.4325, 0.472, 0.3018, 0.5425, 0.3007, 0.5609, 0.4373, 0.1518, 0.7252, 0.4471, 0.06317, 0.3836, 0.58, 0.1425, 0.5533, 0.5615, 0.1695, 0.5569, 0.05591, 0.131, 0.01315, 0.1403, 0.09201, 0.8527, 0.5593, 0.8225, 0.528, 0.5569, 0.05591, 0.6966, 0.5289, 0.131, 0.01315, 0.4471, 0.06317, 0.375, 0.6325, 0.375, 0.8152, 0.3776, 0.9566, 0.6438, 0.8346, 0.6966, 0.5289, 0.5569, 0.05591, 0.4612, 0.17, 0.4471, 0.06317, 0.5569, 0.05591, 0.5615, 0.1695, 0.625, 0.5092, 0.5576, 0.5789, 0.4333, 0.5718, 0.355, 0.5491, 0.3281, 0.5231, 0.4014, 0.4819, 0.5427, 0.4555, 0.625, 0.4961, 0.1518, 0.7252, 0.1425, 0.5533, 0.1599, 0.5274, 0.3281, 0.5231, 0.355, 0.5491, 0.3609, 0.7057, 0.3466, 0.7286, 0.1605, 0.7391, 0.625, 0.5092, 0.625, 0.697, 0.5892, 0.7045, 0.5667, 0.6943, 0.5576, 0.5789, 0.426, 0.686, 0.375, 0.7199, 0.355, 0.5491, 0.4333, 0.5718, 0.1605, 0.7391, 0.3466, 0.7286, 0.4209, 0.7923, 0.3764, 0.9577, 0.375, 0.9578, 0.6577, 0.7156, 0.6379, 0.691, 0.6559, 0.5401, 0.6614, 0.5325, 0.8527, 0.5593, 0.8471, 0.7025, 0.3776, 0.9566, 0.375, 0.8152, 0.375, 0.9578, 0.3764, 0.9577, 0.4209, 0.7923, 0.5388, 0.7938, 0.5232, 0.9553, 0.4209, 0.7923, 0.375, 0.7571, 0.375, 0.7199, 0.426, 0.686, 0.5667, 0.6943, 0.5892, 0.7045, 0.591, 0.757, 0.5388, 0.7938, 0.625, 0.697, 0.5863, 0.6818, 0.591, 0.757, 0.5892, 0.7045, 0.426, 0.686, 0.4333, 0.5718, 0.5576, 0.5789, 0.5667, 0.6943, 0.591, 0.757, 0.5863, 0.6818, 0.1403, 0.09201, 0.131, 0.01315, 0.6966, 0.5289, 0.5232, 0.9553, 0.5388, 0.7938, 0.6846, 0.5805, 0.8394, 0.5449, 0.677, 0.4351, 0.5498, 0.3796, 0.2889, 0.3985, 0.2073, 0.4886, 0.3836, 0.58, 0.3281, 0.5231, 0.2889, 0.3985, 0.472, 0.3018, 0.4014, 0.4819, 0.5425, 0.3007, 0.8225, 0.528, 0.8509, 0.5575, 0.625, 0.4961, 0.5609, 0.4373, 0.4508, 0.4325, 0.472, 0.3018, 0.5425, 0.3007, 0.5609, 0.4373, 0.1518, 0.7252, 0.4471, 0.06317, 0.3836, 0.58, 0.1425, 0.5533, 0.5615, 0.1695, 0.5569, 0.05591, 0.131, 0.01315, 0.1403, 0.09201, 0.8527, 0.5593, 0.8225, 0.528, 0.5569, 0.05591, 0.6966, 0.5289, 0.131, 0.01315, 0.4471, 0.06317, 0.375, 0.6325, 0.375, 0.8152, 0.3776, 0.9566, 0.6438, 0.8346, 0.6966, 0.5289, 0.5569, 0.05591, 0.4612, 0.17, 0.4471, 0.06317, 0.5569, 0.05591, 0.5615, 0.1695, 0.625, 0.5092, 0.5576, 0.5789, 0.4333, 0.5718, 0.355, 0.5491, 0.3281, 0.5231, 0.4014, 0.4819, 0.5427, 0.4555, 0.625, 0.4961, 0.1518, 0.7252, 0.1425, 0.5533, 0.1599, 0.5274, 0.3281, 0.5231, 0.355, 0.5491, 0.3609, 0.7057, 0.3466, 0.7286, 0.1605, 0.7391, 0.625, 0.5092, 0.625, 0.697, 0.5892, 0.7045, 0.5667, 0.6943, 0.5576, 0.5789, 0.426, 0.686, 0.375, 0.7199, 0.355, 0.5491, 0.4333, 0.5718, 0.1605, 0.7391, 0.3466, 0.7286, 0.4209, 0.7923, 0.3764, 0.9577, 0.375, 0.9578, 0.6577, 0.7156, 0.6379, 0.691, 0.6559, 0.5401, 0.6614, 0.5325, 0.8527, 0.5593, 0.8471, 0.7025, 0.3776, 0.9566, 0.375, 0.8152, 0.375, 0.9578, 0.3764, 0.9577, 0.4209, 0.7923, 0.5388, 0.7938, 0.5232, 0.9553, 0.4209, 0.7923, 0.375, 0.7571, 0.375, 0.7199, 0.426, 0.686, 0.5667, 0.6943, 0.5892, 0.7045, 0.591, 0.757, 0.5388, 0.7938, 0.625, 0.697, 0.5863, 0.6818, 0.591, 0.757, 0.5892, 0.7045])
me_cube_008.update()

# ---- objects
ob_cylinder = bpy.data.objects.new('Cylinder', me_cylinder)
ob_cube_007 = bpy.data.objects.new('Cube.007', me_cube_008)

# ---- transforms, parenting, visibility, modifiers, constraints
ob_cylinder.location = (0.0, 3.034, 2.601)
ob_cylinder.scale = (2.486, 2.486, 2.486)
ob_cube_007.location = (0.8312, 3.808, 1.945)
ob_cube_007.rotation_euler = (0.5198, 0.6797, 1.512)
ob_cube_007.scale = (1.252, 0.8949, 0.4304)

# ---- collection membership
col_collection.objects.link(ob_cylinder)
col_collection.objects.link(ob_cube_007)

# ---- scene / render settings (as saved in the file)
scene.frame_start = 1; scene.frame_end = 250; scene.frame_set(0)
scene.render.engine = 'BLENDER_EEVEE_NEXT'
scene.cycles.sampling_pattern = 'TABULATED_SOBOL'
bpy.context.view_layer.update()

# ---- added for rendering (the .blend has no active camera and no usable light): camera, sun
cam_auto = bpy.data.cameras.new('AutoCamera')
cam_auto.lens = 50.0
cam_auto.sensor_width = 36.0
cam_auto.clip_end = 1000.0
ob_auto_camera = bpy.data.objects.new('AutoCamera', cam_auto)
scene.collection.objects.link(ob_auto_camera)
ob_auto_camera.location = (17.8439, -18.6444, 18.4891)
ob_auto_camera.rotation_euler = (1.09748, -7.21219e-08, 0.694738)
scene.camera = ob_auto_camera
light_auto_sun = bpy.data.lights.new('AutoSun', 'SUN')
light_auto_sun.energy = 3.0
light_auto_sun.angle = 0.0523599
ob_auto_sun = bpy.data.objects.new('AutoSun', light_auto_sun)
scene.collection.objects.link(ob_auto_sun)
ob_auto_sun.rotation_euler = (0.872665, 0.174533, 0.523599)
bpy.context.view_layer.update()
